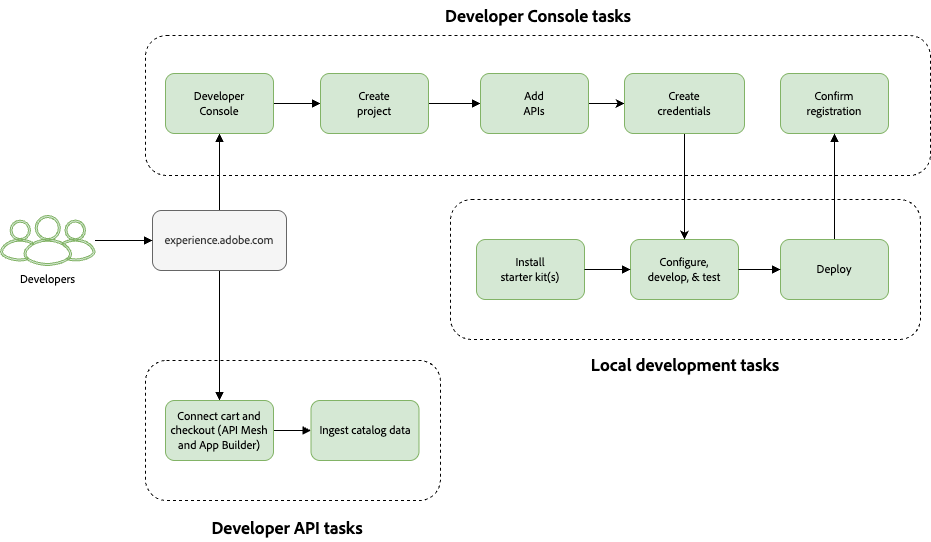

The diagram above was exported from draw.io. Its source (the exported page's mxGraphModel, read from the mxfile embedded in the PNG):
<mxGraphModel dx="1234" dy="62" grid="1" gridSize="10" guides="1" tooltips="1" connect="1" arrows="1" fold="1" page="1" pageScale="1" pageWidth="1400" pageHeight="850" background="#ffffff" math="0" shadow="0">
  <root>
    <mxCell id="P1wYlhXW9nVfEuWGjQos-0" />
    <mxCell id="P1wYlhXW9nVfEuWGjQos-1" parent="P1wYlhXW9nVfEuWGjQos-0" />
    <mxCell id="Jrrcnv0y_CRSqo4DE08O-32" value="" style="rounded=1;whiteSpace=wrap;html=1;verticalAlign=bottom;dashed=1;spacingTop=-10;fontFamily=Adobe Clean;" parent="P1wYlhXW9nVfEuWGjQos-1" vertex="1">
      <mxGeometry x="195" y="1280" width="295" height="140" as="geometry" />
    </mxCell>
    <mxCell id="Jrrcnv0y_CRSqo4DE08O-31" value="" style="rounded=1;whiteSpace=wrap;html=1;verticalAlign=bottom;dashed=1;spacingTop=-10;fontFamily=Adobe Clean;" parent="P1wYlhXW9nVfEuWGjQos-1" vertex="1">
      <mxGeometry x="500" y="1119" width="470" height="140" as="geometry" />
    </mxCell>
    <mxCell id="WS5gplYJ5L9oaBgMNbE8-1" value="" style="rounded=1;whiteSpace=wrap;html=1;verticalAlign=bottom;dashed=1;spacingTop=-10;fontFamily=Adobe Clean;" parent="P1wYlhXW9nVfEuWGjQos-1" vertex="1">
      <mxGeometry x="195" y="955" width="785" height="140" as="geometry" />
    </mxCell>
    <mxCell id="Jrrcnv0y_CRSqo4DE08O-12" style="edgeStyle=orthogonalEdgeStyle;rounded=0;orthogonalLoop=1;jettySize=auto;html=1;exitX=0.5;exitY=0;exitDx=0;exitDy=0;entryX=0.5;entryY=1;entryDx=0;entryDy=0;endArrow=block;endFill=1;" parent="P1wYlhXW9nVfEuWGjQos-1" source="WS5gplYJ5L9oaBgMNbE8-7" target="Jrrcnv0y_CRSqo4DE08O-0" edge="1">
      <mxGeometry relative="1" as="geometry" />
    </mxCell>
    <mxCell id="Jrrcnv0y_CRSqo4DE08O-30" style="edgeStyle=orthogonalEdgeStyle;rounded=0;orthogonalLoop=1;jettySize=auto;html=1;exitX=0.5;exitY=1;exitDx=0;exitDy=0;entryX=0.5;entryY=0;entryDx=0;entryDy=0;endArrow=block;endFill=1;" parent="P1wYlhXW9nVfEuWGjQos-1" source="WS5gplYJ5L9oaBgMNbE8-7" target="WS5gplYJ5L9oaBgMNbE8-13" edge="1">
      <mxGeometry relative="1" as="geometry" />
    </mxCell>
    <mxCell id="WS5gplYJ5L9oaBgMNbE8-7" value="experience.adobe.com" style="rounded=1;whiteSpace=wrap;html=1;strokeColor=#666666;fillColor=#f5f5f5;fontFamily=Adobe Clean;fontColor=#333333;" parent="P1wYlhXW9nVfEuWGjQos-1" vertex="1">
      <mxGeometry x="202" y="1130" width="134" height="60" as="geometry" />
    </mxCell>
    <mxCell id="Jrrcnv0y_CRSqo4DE08O-34" style="edgeStyle=orthogonalEdgeStyle;rounded=0;orthogonalLoop=1;jettySize=auto;html=1;exitX=1;exitY=0.5;exitDx=0;exitDy=0;entryX=0;entryY=0.5;entryDx=0;entryDy=0;endArrow=block;endFill=1;" parent="P1wYlhXW9nVfEuWGjQos-1" source="WS5gplYJ5L9oaBgMNbE8-13" target="WS5gplYJ5L9oaBgMNbE8-21" edge="1">
      <mxGeometry relative="1" as="geometry" />
    </mxCell>
    <mxCell id="WS5gplYJ5L9oaBgMNbE8-13" value="Connect cart and checkout (API Mesh and App Builder)" style="rounded=1;whiteSpace=wrap;html=1;strokeColor=#82b366;fillColor=#d5e8d4;fontFamily=Adobe Clean;" parent="P1wYlhXW9nVfEuWGjQos-1" vertex="1">
      <mxGeometry x="215" y="1320" width="108" height="60" as="geometry" />
    </mxCell>
    <mxCell id="Jrrcnv0y_CRSqo4DE08O-33" value="" style="edgeStyle=orthogonalEdgeStyle;rounded=0;orthogonalLoop=1;jettySize=auto;html=1;endArrow=block;endFill=1;" parent="P1wYlhXW9nVfEuWGjQos-1" source="WS5gplYJ5L9oaBgMNbE8-19" target="WS5gplYJ5L9oaBgMNbE8-7" edge="1">
      <mxGeometry relative="1" as="geometry" />
    </mxCell>
    <mxCell id="WS5gplYJ5L9oaBgMNbE8-19" value="Developers" style="sketch=0;verticalLabelPosition=bottom;sketch=0;aspect=fixed;html=1;verticalAlign=top;strokeColor=#82b366;fillColor=#d5e8d4;align=center;outlineConnect=0;pointerEvents=1;shape=mxgraph.citrix2.users;fontFamily=Adobe Clean;" parent="P1wYlhXW9nVfEuWGjQos-1" vertex="1">
      <mxGeometry x="50" y="1135" width="94.57" height="50" as="geometry" />
    </mxCell>
    <mxCell id="WS5gplYJ5L9oaBgMNbE8-21" value="Ingest catalog data" style="rounded=1;whiteSpace=wrap;html=1;strokeColor=#82b366;fillColor=#d5e8d4;fontFamily=Adobe Clean;" parent="P1wYlhXW9nVfEuWGjQos-1" vertex="1">
      <mxGeometry x="360.5" y="1320" width="108" height="60" as="geometry" />
    </mxCell>
    <mxCell id="WS5gplYJ5L9oaBgMNbE8-35" value="Developer Console tasks" style="text;html=1;align=center;verticalAlign=middle;whiteSpace=wrap;rounded=0;fontSize=18;fontStyle=1;fontFamily=Adobe Clean;" parent="P1wYlhXW9nVfEuWGjQos-1" vertex="1">
      <mxGeometry x="467.5" y="920" width="240" height="30" as="geometry" />
    </mxCell>
    <mxCell id="WS5gplYJ5L9oaBgMNbE8-36" value="Developer API tasks" style="text;html=1;align=center;verticalAlign=middle;whiteSpace=wrap;rounded=0;fontSize=18;fontStyle=1;fontFamily=Adobe Clean;" parent="P1wYlhXW9nVfEuWGjQos-1" vertex="1">
      <mxGeometry x="214.9999999999999" y="1432" width="244.25" height="30" as="geometry" />
    </mxCell>
    <mxCell id="Jrrcnv0y_CRSqo4DE08O-13" style="edgeStyle=orthogonalEdgeStyle;rounded=0;orthogonalLoop=1;jettySize=auto;html=1;exitX=1;exitY=0.5;exitDx=0;exitDy=0;endArrow=block;endFill=1;" parent="P1wYlhXW9nVfEuWGjQos-1" source="Jrrcnv0y_CRSqo4DE08O-0" target="Jrrcnv0y_CRSqo4DE08O-1" edge="1">
      <mxGeometry relative="1" as="geometry" />
    </mxCell>
    <mxCell id="Jrrcnv0y_CRSqo4DE08O-0" value="Developer&lt;br&gt;Console" style="rounded=1;whiteSpace=wrap;html=1;strokeColor=#82b366;fillColor=#d5e8d4;fontFamily=Adobe Clean;" parent="P1wYlhXW9nVfEuWGjQos-1" vertex="1">
      <mxGeometry x="215" y="993" width="108" height="60" as="geometry" />
    </mxCell>
    <mxCell id="Jrrcnv0y_CRSqo4DE08O-14" style="edgeStyle=orthogonalEdgeStyle;rounded=0;orthogonalLoop=1;jettySize=auto;html=1;exitX=1;exitY=0.5;exitDx=0;exitDy=0;endArrow=block;endFill=1;" parent="P1wYlhXW9nVfEuWGjQos-1" source="Jrrcnv0y_CRSqo4DE08O-1" target="Jrrcnv0y_CRSqo4DE08O-2" edge="1">
      <mxGeometry relative="1" as="geometry" />
    </mxCell>
    <mxCell id="Jrrcnv0y_CRSqo4DE08O-1" value="Create &lt;br&gt;project" style="rounded=1;whiteSpace=wrap;html=1;strokeColor=#82b366;fillColor=#d5e8d4;fontFamily=Adobe Clean;" parent="P1wYlhXW9nVfEuWGjQos-1" vertex="1">
      <mxGeometry x="370" y="993" width="108" height="60" as="geometry" />
    </mxCell>
    <mxCell id="y6fyqyL1yzWknuZwBuLV-1" value="" style="edgeStyle=orthogonalEdgeStyle;rounded=0;orthogonalLoop=1;jettySize=auto;html=1;" parent="P1wYlhXW9nVfEuWGjQos-1" source="Jrrcnv0y_CRSqo4DE08O-2" target="y6fyqyL1yzWknuZwBuLV-0" edge="1">
      <mxGeometry relative="1" as="geometry" />
    </mxCell>
    <mxCell id="Jrrcnv0y_CRSqo4DE08O-2" value="Add &lt;br&gt;APIs" style="rounded=1;whiteSpace=wrap;html=1;strokeColor=#82b366;fillColor=#d5e8d4;fontFamily=Adobe Clean;" parent="P1wYlhXW9nVfEuWGjQos-1" vertex="1">
      <mxGeometry x="530" y="993" width="108" height="60" as="geometry" />
    </mxCell>
    <mxCell id="Jrrcnv0y_CRSqo4DE08O-10" value="Confirm &lt;br&gt;registration" style="rounded=1;whiteSpace=wrap;html=1;strokeColor=#82b366;fillColor=#d5e8d4;fontFamily=Adobe Clean;" parent="P1wYlhXW9nVfEuWGjQos-1" vertex="1">
      <mxGeometry x="830" y="993" width="108" height="60" as="geometry" />
    </mxCell>
    <mxCell id="Jrrcnv0y_CRSqo4DE08O-21" style="edgeStyle=orthogonalEdgeStyle;rounded=0;orthogonalLoop=1;jettySize=auto;html=1;exitX=0.5;exitY=0;exitDx=0;exitDy=0;entryX=0.5;entryY=1;entryDx=0;entryDy=0;endArrow=block;endFill=1;" parent="P1wYlhXW9nVfEuWGjQos-1" source="Jrrcnv0y_CRSqo4DE08O-9" target="Jrrcnv0y_CRSqo4DE08O-10" edge="1">
      <mxGeometry relative="1" as="geometry" />
    </mxCell>
    <mxCell id="Jrrcnv0y_CRSqo4DE08O-7" value="Install &lt;br&gt;starter kit(s)" style="rounded=1;whiteSpace=wrap;html=1;strokeColor=#82b366;fillColor=#d5e8d4;fontFamily=Adobe Clean;" parent="P1wYlhXW9nVfEuWGjQos-1" vertex="1">
      <mxGeometry x="526" y="1159" width="108" height="60" as="geometry" />
    </mxCell>
    <mxCell id="Jrrcnv0y_CRSqo4DE08O-8" value="Configure, &lt;br&gt;develop, &amp;amp; test" style="rounded=1;whiteSpace=wrap;html=1;strokeColor=#82b366;fillColor=#d5e8d4;fontFamily=Adobe Clean;" parent="P1wYlhXW9nVfEuWGjQos-1" vertex="1">
      <mxGeometry x="680" y="1159" width="108" height="60" as="geometry" />
    </mxCell>
    <mxCell id="Jrrcnv0y_CRSqo4DE08O-9" value="Deploy" style="rounded=1;whiteSpace=wrap;html=1;strokeColor=#82b366;fillColor=#d5e8d4;fontFamily=Adobe Clean;" parent="P1wYlhXW9nVfEuWGjQos-1" vertex="1">
      <mxGeometry x="830" y="1159" width="108" height="60" as="geometry" />
    </mxCell>
    <mxCell id="Jrrcnv0y_CRSqo4DE08O-18" style="edgeStyle=orthogonalEdgeStyle;rounded=0;orthogonalLoop=1;jettySize=auto;html=1;exitX=1;exitY=0.5;exitDx=0;exitDy=0;entryX=0;entryY=0.5;entryDx=0;entryDy=0;endArrow=block;endFill=1;" parent="P1wYlhXW9nVfEuWGjQos-1" source="Jrrcnv0y_CRSqo4DE08O-7" target="Jrrcnv0y_CRSqo4DE08O-8" edge="1">
      <mxGeometry relative="1" as="geometry" />
    </mxCell>
    <mxCell id="Jrrcnv0y_CRSqo4DE08O-19" style="edgeStyle=orthogonalEdgeStyle;rounded=0;orthogonalLoop=1;jettySize=auto;html=1;exitX=1;exitY=0.5;exitDx=0;exitDy=0;entryX=0;entryY=0.5;entryDx=0;entryDy=0;endArrow=block;endFill=1;" parent="P1wYlhXW9nVfEuWGjQos-1" source="Jrrcnv0y_CRSqo4DE08O-8" target="Jrrcnv0y_CRSqo4DE08O-9" edge="1">
      <mxGeometry relative="1" as="geometry" />
    </mxCell>
    <mxCell id="Jrrcnv0y_CRSqo4DE08O-26" value="Local development tasks" style="text;html=1;align=center;verticalAlign=middle;whiteSpace=wrap;rounded=0;fontSize=18;fontStyle=1;fontFamily=Adobe Clean;" parent="P1wYlhXW9nVfEuWGjQos-1" vertex="1">
      <mxGeometry x="615" y="1269" width="240" height="30" as="geometry" />
    </mxCell>
    <mxCell id="-GYS_RKTLcFxIqK-MwtI-0" style="edgeStyle=orthogonalEdgeStyle;rounded=0;orthogonalLoop=1;jettySize=auto;html=1;exitX=0.5;exitY=1;exitDx=0;exitDy=0;entryX=0.5;entryY=0;entryDx=0;entryDy=0;" parent="P1wYlhXW9nVfEuWGjQos-1" source="y6fyqyL1yzWknuZwBuLV-0" target="Jrrcnv0y_CRSqo4DE08O-8" edge="1">
      <mxGeometry relative="1" as="geometry" />
    </mxCell>
    <mxCell id="y6fyqyL1yzWknuZwBuLV-0" value="Create &lt;br&gt;credentials" style="whiteSpace=wrap;html=1;fontFamily=Adobe Clean;fillColor=#d5e8d4;strokeColor=#82b366;rounded=1;" parent="P1wYlhXW9nVfEuWGjQos-1" vertex="1">
      <mxGeometry x="674" y="993" width="120" height="60" as="geometry" />
    </mxCell>
  </root>
</mxGraphModel>